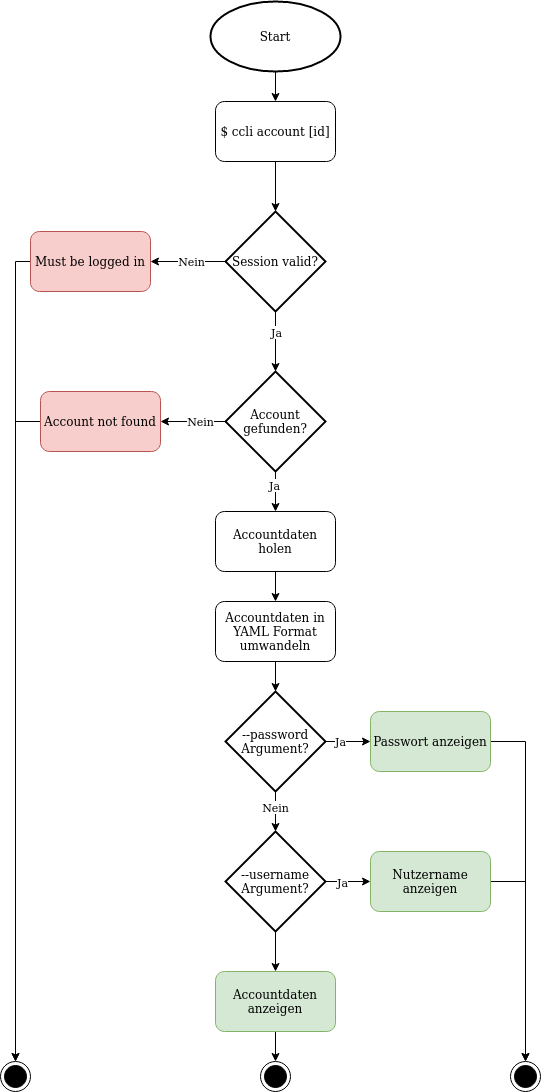

The diagram above was exported from draw.io. Its source (the exported page's mxGraphModel, read from the mxfile embedded in the PNG):
<mxGraphModel dx="1183" dy="719" grid="1" gridSize="10" guides="1" tooltips="1" connect="1" arrows="1" fold="1" page="1" pageScale="1" pageWidth="1100" pageHeight="850" background="#ffffff" math="0" shadow="0">
  <root>
    <mxCell id="0" />
    <mxCell id="1" parent="0" />
    <mxCell id="dq5yfcVAUAiRlXweta6c-4" style="edgeStyle=orthogonalEdgeStyle;rounded=0;orthogonalLoop=1;jettySize=auto;html=1;" parent="1" source="dq5yfcVAUAiRlXweta6c-1" target="dq5yfcVAUAiRlXweta6c-3" edge="1">
      <mxGeometry relative="1" as="geometry" />
    </mxCell>
    <mxCell id="dq5yfcVAUAiRlXweta6c-1" value="&lt;div&gt;Start&lt;/div&gt;" style="strokeWidth=2;html=1;shape=mxgraph.flowchart.start_1;whiteSpace=wrap;" parent="1" vertex="1">
      <mxGeometry x="430" y="80" width="130" height="70" as="geometry" />
    </mxCell>
    <mxCell id="dq5yfcVAUAiRlXweta6c-3" value="$ ccli account [id]" style="rounded=1;whiteSpace=wrap;html=1;" parent="1" vertex="1">
      <mxGeometry x="435" y="180" width="120" height="60" as="geometry" />
    </mxCell>
    <mxCell id="dq5yfcVAUAiRlXweta6c-9" value="" style="ellipse;html=1;shape=endState;fillColor=#000000;" parent="1" vertex="1">
      <mxGeometry x="220" y="1140" width="30" height="30" as="geometry" />
    </mxCell>
    <mxCell id="dq5yfcVAUAiRlXweta6c-53" style="edgeStyle=orthogonalEdgeStyle;rounded=0;orthogonalLoop=1;jettySize=auto;html=1;" parent="1" source="23oYcMymjAGQboHM6WfJ-2" target="dq5yfcVAUAiRlXweta6c-9" edge="1">
      <mxGeometry relative="1" as="geometry">
        <Array as="points">
          <mxPoint x="235" y="340" />
        </Array>
      </mxGeometry>
    </mxCell>
    <mxCell id="dq5yfcVAUAiRlXweta6c-63" style="edgeStyle=orthogonalEdgeStyle;rounded=0;orthogonalLoop=1;jettySize=auto;html=1;" parent="1" source="dq5yfcVAUAiRlXweta6c-50" target="23oYcMymjAGQboHM6WfJ-7" edge="1">
      <mxGeometry relative="1" as="geometry">
        <mxPoint x="495" y="450" as="targetPoint" />
      </mxGeometry>
    </mxCell>
    <mxCell id="23oYcMymjAGQboHM6WfJ-6" value="Ja" style="edgeLabel;html=1;align=center;verticalAlign=middle;resizable=0;points=[];" parent="dq5yfcVAUAiRlXweta6c-63" vertex="1" connectable="0">
      <mxGeometry x="-0.3069" y="1" relative="1" as="geometry">
        <mxPoint as="offset" />
      </mxGeometry>
    </mxCell>
    <mxCell id="dq5yfcVAUAiRlXweta6c-50" value="Session valid?" style="strokeWidth=2;html=1;shape=mxgraph.flowchart.decision;whiteSpace=wrap;" parent="1" vertex="1">
      <mxGeometry x="445" y="290" width="100" height="100" as="geometry" />
    </mxCell>
    <mxCell id="dq5yfcVAUAiRlXweta6c-51" style="edgeStyle=orthogonalEdgeStyle;rounded=0;orthogonalLoop=1;jettySize=auto;html=1;" parent="1" source="dq5yfcVAUAiRlXweta6c-3" target="dq5yfcVAUAiRlXweta6c-50" edge="1">
      <mxGeometry relative="1" as="geometry">
        <mxPoint x="495" y="240" as="sourcePoint" />
        <mxPoint x="495" y="460" as="targetPoint" />
      </mxGeometry>
    </mxCell>
    <mxCell id="dq5yfcVAUAiRlXweta6c-61" value="" style="ellipse;html=1;shape=endState;fillColor=#000000;" parent="1" vertex="1">
      <mxGeometry x="730" y="1140" width="30" height="30" as="geometry" />
    </mxCell>
    <mxCell id="23oYcMymjAGQboHM6WfJ-2" value="Must be logged in" style="rounded=1;whiteSpace=wrap;html=1;fillColor=#f8cecc;strokeColor=#b85450;" parent="1" vertex="1">
      <mxGeometry x="250" y="310" width="120" height="60" as="geometry" />
    </mxCell>
    <mxCell id="23oYcMymjAGQboHM6WfJ-3" style="edgeStyle=orthogonalEdgeStyle;rounded=0;orthogonalLoop=1;jettySize=auto;html=1;" parent="1" source="dq5yfcVAUAiRlXweta6c-50" target="23oYcMymjAGQboHM6WfJ-2" edge="1">
      <mxGeometry relative="1" as="geometry">
        <mxPoint x="444.9999999999998" y="340.0344827586207" as="sourcePoint" />
        <mxPoint x="205" y="1070" as="targetPoint" />
      </mxGeometry>
    </mxCell>
    <mxCell id="23oYcMymjAGQboHM6WfJ-4" value="&lt;div&gt;Nein&lt;/div&gt;" style="edgeLabel;html=1;align=center;verticalAlign=middle;resizable=0;points=[];" parent="23oYcMymjAGQboHM6WfJ-3" vertex="1" connectable="0">
      <mxGeometry x="-0.7728" y="1" relative="1" as="geometry">
        <mxPoint x="-26.39" y="-1" as="offset" />
      </mxGeometry>
    </mxCell>
    <mxCell id="23oYcMymjAGQboHM6WfJ-9" style="edgeStyle=orthogonalEdgeStyle;rounded=0;orthogonalLoop=1;jettySize=auto;html=1;" parent="1" source="23oYcMymjAGQboHM6WfJ-7" target="23oYcMymjAGQboHM6WfJ-8" edge="1">
      <mxGeometry relative="1" as="geometry" />
    </mxCell>
    <mxCell id="23oYcMymjAGQboHM6WfJ-10" value="Nein" style="edgeLabel;html=1;align=center;verticalAlign=middle;resizable=0;points=[];" parent="23oYcMymjAGQboHM6WfJ-9" vertex="1" connectable="0">
      <mxGeometry x="0.2265" y="-1" relative="1" as="geometry">
        <mxPoint x="15" y="1" as="offset" />
      </mxGeometry>
    </mxCell>
    <mxCell id="23oYcMymjAGQboHM6WfJ-13" style="edgeStyle=orthogonalEdgeStyle;rounded=0;orthogonalLoop=1;jettySize=auto;html=1;" parent="1" source="23oYcMymjAGQboHM6WfJ-7" target="23oYcMymjAGQboHM6WfJ-12" edge="1">
      <mxGeometry relative="1" as="geometry" />
    </mxCell>
    <mxCell id="23oYcMymjAGQboHM6WfJ-14" value="Ja" style="edgeLabel;html=1;align=center;verticalAlign=middle;resizable=0;points=[];" parent="23oYcMymjAGQboHM6WfJ-13" vertex="1" connectable="0">
      <mxGeometry x="-0.3484" y="-1" relative="1" as="geometry">
        <mxPoint as="offset" />
      </mxGeometry>
    </mxCell>
    <mxCell id="23oYcMymjAGQboHM6WfJ-7" value="Account gefunden?" style="strokeWidth=2;html=1;shape=mxgraph.flowchart.decision;whiteSpace=wrap;" parent="1" vertex="1">
      <mxGeometry x="445" y="450" width="100" height="100" as="geometry" />
    </mxCell>
    <mxCell id="23oYcMymjAGQboHM6WfJ-11" style="edgeStyle=orthogonalEdgeStyle;rounded=0;orthogonalLoop=1;jettySize=auto;html=1;" parent="1" source="23oYcMymjAGQboHM6WfJ-8" target="dq5yfcVAUAiRlXweta6c-9" edge="1">
      <mxGeometry relative="1" as="geometry" />
    </mxCell>
    <mxCell id="23oYcMymjAGQboHM6WfJ-8" value="Account not found" style="rounded=1;whiteSpace=wrap;html=1;fillColor=#f8cecc;strokeColor=#b85450;" parent="1" vertex="1">
      <mxGeometry x="260" y="470" width="120" height="60" as="geometry" />
    </mxCell>
    <mxCell id="23oYcMymjAGQboHM6WfJ-15" style="edgeStyle=orthogonalEdgeStyle;rounded=0;orthogonalLoop=1;jettySize=auto;html=1;" parent="1" source="23oYcMymjAGQboHM6WfJ-12" target="23oYcMymjAGQboHM6WfJ-16" edge="1">
      <mxGeometry relative="1" as="geometry">
        <mxPoint x="495" y="730" as="targetPoint" />
      </mxGeometry>
    </mxCell>
    <mxCell id="23oYcMymjAGQboHM6WfJ-12" value="Accountdaten holen" style="rounded=1;whiteSpace=wrap;html=1;" parent="1" vertex="1">
      <mxGeometry x="435" y="590" width="120" height="60" as="geometry" />
    </mxCell>
    <mxCell id="23oYcMymjAGQboHM6WfJ-18" style="edgeStyle=orthogonalEdgeStyle;rounded=0;orthogonalLoop=1;jettySize=auto;html=1;" parent="1" source="23oYcMymjAGQboHM6WfJ-16" target="23oYcMymjAGQboHM6WfJ-17" edge="1">
      <mxGeometry relative="1" as="geometry" />
    </mxCell>
    <mxCell id="23oYcMymjAGQboHM6WfJ-16" value="Accountdaten in YAML Format umwandeln" style="rounded=1;whiteSpace=wrap;html=1;" parent="1" vertex="1">
      <mxGeometry x="435" y="680" width="120" height="60" as="geometry" />
    </mxCell>
    <mxCell id="23oYcMymjAGQboHM6WfJ-19" style="edgeStyle=orthogonalEdgeStyle;rounded=0;orthogonalLoop=1;jettySize=auto;html=1;" parent="1" source="23oYcMymjAGQboHM6WfJ-17" target="23oYcMymjAGQboHM6WfJ-21" edge="1">
      <mxGeometry relative="1" as="geometry">
        <mxPoint x="640" y="820" as="targetPoint" />
      </mxGeometry>
    </mxCell>
    <mxCell id="23oYcMymjAGQboHM6WfJ-20" value="&lt;div&gt;Ja&lt;/div&gt;" style="edgeLabel;html=1;align=center;verticalAlign=middle;resizable=0;points=[];" parent="23oYcMymjAGQboHM6WfJ-19" vertex="1" connectable="0">
      <mxGeometry x="0.2175" relative="1" as="geometry">
        <mxPoint x="-12.5" as="offset" />
      </mxGeometry>
    </mxCell>
    <mxCell id="23oYcMymjAGQboHM6WfJ-24" style="edgeStyle=orthogonalEdgeStyle;rounded=0;orthogonalLoop=1;jettySize=auto;html=1;" parent="1" source="23oYcMymjAGQboHM6WfJ-17" target="23oYcMymjAGQboHM6WfJ-23" edge="1">
      <mxGeometry relative="1" as="geometry" />
    </mxCell>
    <mxCell id="23oYcMymjAGQboHM6WfJ-25" value="Nein" style="edgeLabel;html=1;align=center;verticalAlign=middle;resizable=0;points=[];" parent="23oYcMymjAGQboHM6WfJ-24" vertex="1" connectable="0">
      <mxGeometry x="-0.2" relative="1" as="geometry">
        <mxPoint as="offset" />
      </mxGeometry>
    </mxCell>
    <mxCell id="23oYcMymjAGQboHM6WfJ-17" value="--password Argument?" style="strokeWidth=2;html=1;shape=mxgraph.flowchart.decision;whiteSpace=wrap;" parent="1" vertex="1">
      <mxGeometry x="445" y="770" width="100" height="100" as="geometry" />
    </mxCell>
    <mxCell id="23oYcMymjAGQboHM6WfJ-22" style="edgeStyle=orthogonalEdgeStyle;rounded=0;orthogonalLoop=1;jettySize=auto;html=1;" parent="1" source="23oYcMymjAGQboHM6WfJ-21" target="dq5yfcVAUAiRlXweta6c-61" edge="1">
      <mxGeometry relative="1" as="geometry">
        <Array as="points">
          <mxPoint x="745" y="820" />
        </Array>
      </mxGeometry>
    </mxCell>
    <mxCell id="23oYcMymjAGQboHM6WfJ-21" value="Passwort anzeigen" style="rounded=1;whiteSpace=wrap;html=1;fillColor=#d5e8d4;strokeColor=#82b366;" parent="1" vertex="1">
      <mxGeometry x="590" y="790" width="120" height="60" as="geometry" />
    </mxCell>
    <mxCell id="23oYcMymjAGQboHM6WfJ-29" style="edgeStyle=orthogonalEdgeStyle;rounded=0;orthogonalLoop=1;jettySize=auto;html=1;" parent="1" source="23oYcMymjAGQboHM6WfJ-23" target="23oYcMymjAGQboHM6WfJ-28" edge="1">
      <mxGeometry relative="1" as="geometry" />
    </mxCell>
    <mxCell id="23oYcMymjAGQboHM6WfJ-30" value="Ja" style="edgeLabel;html=1;align=center;verticalAlign=middle;resizable=0;points=[];" parent="23oYcMymjAGQboHM6WfJ-29" vertex="1" connectable="0">
      <mxGeometry x="-0.2459" y="-1" relative="1" as="geometry">
        <mxPoint as="offset" />
      </mxGeometry>
    </mxCell>
    <mxCell id="23oYcMymjAGQboHM6WfJ-33" style="edgeStyle=orthogonalEdgeStyle;rounded=0;orthogonalLoop=1;jettySize=auto;html=1;" parent="1" source="23oYcMymjAGQboHM6WfJ-23" target="23oYcMymjAGQboHM6WfJ-32" edge="1">
      <mxGeometry relative="1" as="geometry" />
    </mxCell>
    <mxCell id="23oYcMymjAGQboHM6WfJ-23" value="--username Argument?" style="strokeWidth=2;html=1;shape=mxgraph.flowchart.decision;whiteSpace=wrap;" parent="1" vertex="1">
      <mxGeometry x="445" y="910" width="100" height="100" as="geometry" />
    </mxCell>
    <mxCell id="23oYcMymjAGQboHM6WfJ-31" style="edgeStyle=orthogonalEdgeStyle;rounded=0;orthogonalLoop=1;jettySize=auto;html=1;" parent="1" source="23oYcMymjAGQboHM6WfJ-28" target="dq5yfcVAUAiRlXweta6c-61" edge="1">
      <mxGeometry relative="1" as="geometry" />
    </mxCell>
    <mxCell id="23oYcMymjAGQboHM6WfJ-28" value="Nutzername anzeigen" style="rounded=1;whiteSpace=wrap;html=1;fillColor=#d5e8d4;strokeColor=#82b366;" parent="1" vertex="1">
      <mxGeometry x="590" y="930" width="120" height="60" as="geometry" />
    </mxCell>
    <mxCell id="23oYcMymjAGQboHM6WfJ-36" style="edgeStyle=orthogonalEdgeStyle;rounded=0;orthogonalLoop=1;jettySize=auto;html=1;" parent="1" source="23oYcMymjAGQboHM6WfJ-32" target="23oYcMymjAGQboHM6WfJ-34" edge="1">
      <mxGeometry relative="1" as="geometry" />
    </mxCell>
    <mxCell id="23oYcMymjAGQboHM6WfJ-32" value="Accountdaten anzeigen" style="rounded=1;whiteSpace=wrap;html=1;fillColor=#d5e8d4;strokeColor=#82b366;" parent="1" vertex="1">
      <mxGeometry x="435" y="1050" width="120" height="60" as="geometry" />
    </mxCell>
    <mxCell id="23oYcMymjAGQboHM6WfJ-34" value="" style="ellipse;html=1;shape=endState;fillColor=#000000;" parent="1" vertex="1">
      <mxGeometry x="480" y="1140" width="30" height="30" as="geometry" />
    </mxCell>
  </root>
</mxGraphModel>